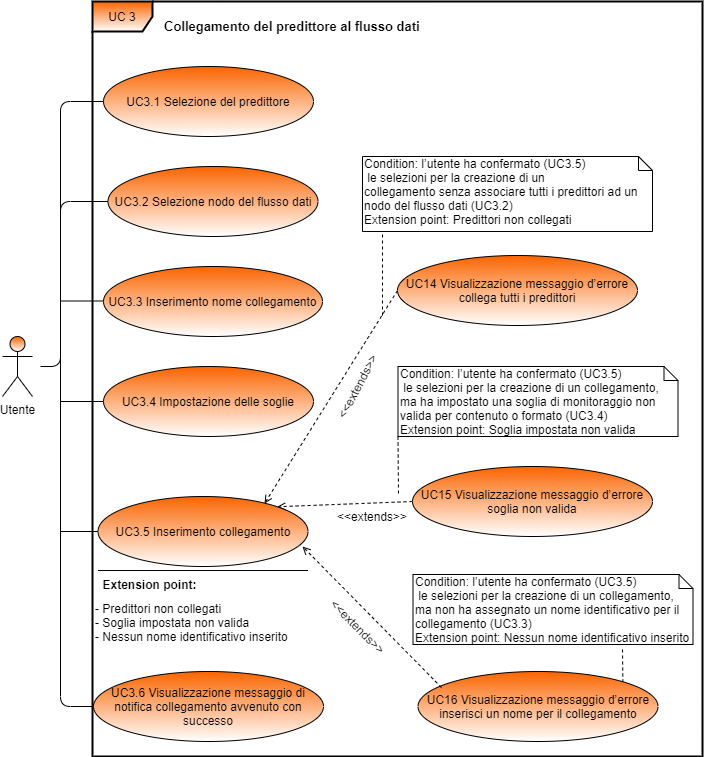

The diagram above was exported from draw.io. Its source (the exported page's mxGraphModel, read from the mxfile embedded in the PNG):
<mxGraphModel dx="868" dy="1679" grid="1" gridSize="10" guides="1" tooltips="1" connect="1" arrows="1" fold="1" page="1" pageScale="1" pageWidth="827" pageHeight="1169" math="0" shadow="0">
  <root>
    <mxCell id="0" />
    <mxCell id="1" parent="0" />
    <mxCell id="2" value="UC 3" style="shape=umlFrame;whiteSpace=wrap;html=1;gradientColor=#ffffff;fillColor=#FA6400;strokeWidth=2;" vertex="1" parent="1">
      <mxGeometry x="180" y="-85" width="610" height="755" as="geometry" />
    </mxCell>
    <mxCell id="3" value="&lt;span id=&quot;docs-internal-guid-6ea160a5-7fff-4001-b0e9-8e92df08316c&quot;&gt;&lt;p dir=&quot;ltr&quot; style=&quot;line-height: 1.38 ; margin-top: 12pt ; margin-bottom: 12pt&quot;&gt;&lt;span style=&quot;font-family: &amp;#34;arial&amp;#34; ; background-color: transparent ; font-weight: 700 ; vertical-align: baseline&quot;&gt;&lt;font style=&quot;font-size: 13px&quot;&gt;Collegamento del predittore al flusso dati&lt;/font&gt;&lt;/span&gt;&lt;/p&gt;&lt;/span&gt;" style="text;html=1;strokeColor=none;fillColor=none;align=left;verticalAlign=middle;whiteSpace=wrap;rounded=0;" vertex="1" parent="1">
      <mxGeometry x="250" y="-70" width="270" height="20" as="geometry" />
    </mxCell>
    <mxCell id="4" value="UC3.1 Selezione del predittore" style="ellipse;whiteSpace=wrap;html=1;fillColor=#FA6400;gradientColor=#ffffff;" vertex="1" parent="1">
      <mxGeometry x="191" y="-20" width="210" height="70" as="geometry" />
    </mxCell>
    <mxCell id="5" value="&lt;span&gt;Condition: l&lt;/span&gt;’utente ha confermato (UC3.5)&lt;br&gt;&amp;nbsp;le selezioni per la creazione di un collegamento&amp;nbsp;senza associare tutti i predittori ad un nodo del flusso dati (UC3.2)&lt;br&gt;&lt;span&gt;Extension point: Predittori non collegati&lt;/span&gt;" style="shape=note;whiteSpace=wrap;html=1;size=14;verticalAlign=top;align=left;spacingTop=-6;" vertex="1" parent="1">
      <mxGeometry x="450" y="70" width="290" height="75" as="geometry" />
    </mxCell>
    <mxCell id="6" value="UC15 Visualizzazione messaggio d’errore soglia non valida" style="ellipse;whiteSpace=wrap;html=1;align=center;gradientColor=#ffffff;fillColor=#FA6400;" vertex="1" parent="1">
      <mxGeometry x="500" y="380" width="240" height="70" as="geometry" />
    </mxCell>
    <mxCell id="7" value="" style="endArrow=open;endFill=0;html=1;exitX=0;exitY=0.5;exitDx=0;exitDy=0;dashed=1;entryX=1;entryY=0;entryDx=0;entryDy=0;verticalAlign=middle;align=center;horizontal=1;labelPosition=center;verticalLabelPosition=middle;" edge="1" source="6" target="18" parent="1">
      <mxGeometry width="160" relative="1" as="geometry">
        <mxPoint x="615" y="-85" as="sourcePoint" />
        <mxPoint x="394.2462120245875" y="80.25126265847075" as="targetPoint" />
      </mxGeometry>
    </mxCell>
    <mxCell id="8" value="&amp;lt;&amp;lt;extends&amp;gt;&amp;gt;" style="text;html=1;strokeColor=none;fillColor=none;align=center;verticalAlign=middle;whiteSpace=wrap;rounded=0;rotation=-62;" vertex="1" parent="1">
      <mxGeometry x="405" y="290" width="80" height="20" as="geometry" />
    </mxCell>
    <mxCell id="9" value="" style="rounded=0;orthogonalLoop=1;jettySize=auto;html=1;dashed=1;endArrow=none;endFill=0;align=left;exitX=0.069;exitY=1.04;exitDx=0;exitDy=0;exitPerimeter=0;" edge="1" source="5" parent="1">
      <mxGeometry relative="1" as="geometry">
        <mxPoint x="454" y="-230" as="sourcePoint" />
        <mxPoint x="470" y="230" as="targetPoint" />
      </mxGeometry>
    </mxCell>
    <mxCell id="10" value="UC3.6 Visualizzazione messaggio di notifica collegamento avvenuto con successo" style="ellipse;whiteSpace=wrap;html=1;align=center;gradientColor=#ffffff;fillColor=#FA6400;" vertex="1" parent="1">
      <mxGeometry x="181" y="585" width="230" height="70" as="geometry" />
    </mxCell>
    <mxCell id="11" value="Utente" style="shape=umlActor;verticalLabelPosition=bottom;labelBackgroundColor=#ffffff;verticalAlign=top;html=1;align=center;gradientColor=#ffffff;fillColor=#FA6400;" vertex="1" parent="1">
      <mxGeometry x="90" y="250" width="30" height="60" as="geometry" />
    </mxCell>
    <mxCell id="12" value="" style="endArrow=none;html=1;align=left;edgeStyle=orthogonalEdgeStyle;" edge="1" target="4" parent="1">
      <mxGeometry width="50" height="50" relative="1" as="geometry">
        <mxPoint x="128" y="280" as="sourcePoint" />
        <mxPoint x="193" y="125" as="targetPoint" />
        <Array as="points">
          <mxPoint x="148" y="280" />
          <mxPoint x="148" y="15" />
        </Array>
      </mxGeometry>
    </mxCell>
    <mxCell id="13" value="" style="endArrow=none;html=1;align=left;entryX=0;entryY=0.5;entryDx=0;entryDy=0;" edge="1" target="16" parent="1">
      <mxGeometry width="50" height="50" relative="1" as="geometry">
        <mxPoint x="148" y="205" as="sourcePoint" />
        <mxPoint x="193" y="205" as="targetPoint" />
        <Array as="points">
          <mxPoint x="148" y="115" />
        </Array>
      </mxGeometry>
    </mxCell>
    <mxCell id="14" value="&lt;span&gt;Condition:&amp;nbsp;&lt;/span&gt;l’utente ha confermato (UC3.5)&lt;br&gt;&amp;nbsp;le selezioni per la creazione di un collegamento, ma&amp;nbsp;ha impostato una soglia di monitoraggio non valida per contenuto o formato (UC3.4)&lt;br&gt;&lt;span&gt;Extension point: S&lt;/span&gt;oglia impostata non valida" style="shape=note;whiteSpace=wrap;html=1;size=14;verticalAlign=top;align=left;spacingTop=-6;" vertex="1" parent="1">
      <mxGeometry x="485.5" y="280" width="280" height="70" as="geometry" />
    </mxCell>
    <mxCell id="15" value="" style="rounded=0;orthogonalLoop=1;jettySize=auto;html=1;dashed=1;endArrow=none;endFill=0;align=left;exitX=0;exitY=1;exitDx=0;exitDy=0;exitPerimeter=0;" edge="1" source="14" parent="1">
      <mxGeometry relative="1" as="geometry">
        <mxPoint x="485.5" y="343" as="sourcePoint" />
        <mxPoint x="486" y="410" as="targetPoint" />
      </mxGeometry>
    </mxCell>
    <mxCell id="16" value="UC3.2 Selezione nodo del flusso dati&lt;span style=&quot;color: rgba(0 , 0 , 0 , 0) ; font-family: monospace ; font-size: 0px&quot;&gt;%3CmxGraphModel%3E%3Croot%3E%3CmxCell%20id%3D%220%22%2F%3E%3CmxCell%20id%3D%221%22%20parent%3D%220%22%2F%3E%3CmxCell%20id%3D%222%22%20value%3D%22UC3.3%20Selezione%20del%20predittore%22%20style%3D%22ellipse%3BwhiteSpace%3Dwrap%3Bhtml%3D1%3BfillColor%3D%23FA6400%3BgradientColor%3D%23ffffff%3B%22%20vertex%3D%221%22%20parent%3D%221%22%3E%3CmxGeometry%20x%3D%22335%22%20y%3D%22440%22%20width%3D%22210%22%20height%3D%2270%22%20as%3D%22geometry%22%2F%3E%3C%2FmxCell%3E%3C%2Froot%3E%3C%2FmxGraphModel%3E&lt;/span&gt;" style="ellipse;whiteSpace=wrap;html=1;fillColor=#FA6400;gradientColor=#ffffff;" vertex="1" parent="1">
      <mxGeometry x="195.5" y="80" width="210" height="70" as="geometry" />
    </mxCell>
    <mxCell id="17" value="UC3.4 Impostazione delle soglie" style="ellipse;whiteSpace=wrap;html=1;fillColor=#FA6400;gradientColor=#ffffff;" vertex="1" parent="1">
      <mxGeometry x="191" y="280" width="210" height="70" as="geometry" />
    </mxCell>
    <mxCell id="18" value="UC3.5 Inserimento collegamento" style="ellipse;whiteSpace=wrap;html=1;fillColor=#FA6400;gradientColor=#ffffff;" vertex="1" parent="1">
      <mxGeometry x="185.5" y="410" width="210" height="70" as="geometry" />
    </mxCell>
    <mxCell id="19" value="UC14 Visualizzazione messaggio d’errore collega tutti i predittori" style="ellipse;whiteSpace=wrap;html=1;align=center;gradientColor=#ffffff;fillColor=#FA6400;" vertex="1" parent="1">
      <mxGeometry x="485" y="169" width="240" height="70" as="geometry" />
    </mxCell>
    <mxCell id="20" value="Extension point:" style="text;align=left;fontStyle=1;verticalAlign=middle;spacingLeft=3;spacingRight=3;strokeColor=none;rotatable=0;points=[[0,0.5],[1,0.5]];portConstraint=eastwest;" vertex="1" parent="1">
      <mxGeometry x="185.5" y="488" width="100" height="20" as="geometry" />
    </mxCell>
    <mxCell id="21" value="&lt;br&gt;- Predittori non collegati&lt;br&gt;- Soglia impostata non valida&lt;br&gt;- Nessun nome identificativo&amp;nbsp;inserito&amp;nbsp;" style="text;html=1;strokeColor=none;fillColor=none;align=left;verticalAlign=middle;whiteSpace=wrap;rounded=0;" vertex="1" parent="1">
      <mxGeometry x="181" y="519" width="319" height="20" as="geometry" />
    </mxCell>
    <mxCell id="22" value="" style="line;strokeWidth=1;fillColor=none;align=left;verticalAlign=middle;spacingTop=-1;spacingLeft=3;spacingRight=3;rotatable=0;labelPosition=right;points=[];portConstraint=eastwest;" vertex="1" parent="1">
      <mxGeometry x="185.5" y="480" width="210" height="8" as="geometry" />
    </mxCell>
    <mxCell id="23" value="" style="endArrow=open;endFill=0;html=1;exitX=0;exitY=0.5;exitDx=0;exitDy=0;dashed=1;verticalAlign=middle;align=center;horizontal=1;labelPosition=center;verticalLabelPosition=middle;entryX=0.793;entryY=0.1;entryDx=0;entryDy=0;entryPerimeter=0;" edge="1" source="19" target="18" parent="1">
      <mxGeometry width="160" relative="1" as="geometry">
        <mxPoint x="490" y="225" as="sourcePoint" />
        <mxPoint x="410" y="115" as="targetPoint" />
      </mxGeometry>
    </mxCell>
    <mxCell id="24" value="&amp;lt;&amp;lt;extends&amp;gt;&amp;gt;" style="text;html=1;strokeColor=none;fillColor=none;align=center;verticalAlign=middle;whiteSpace=wrap;rounded=0;rotation=0;" vertex="1" parent="1">
      <mxGeometry x="420" y="420" width="80" height="20" as="geometry" />
    </mxCell>
    <mxCell id="25" value="" style="endArrow=none;html=1;entryX=0;entryY=0.5;entryDx=0;entryDy=0;" edge="1" target="17" parent="1">
      <mxGeometry width="50" height="50" relative="1" as="geometry">
        <mxPoint x="148" y="315" as="sourcePoint" />
        <mxPoint x="173" y="449" as="targetPoint" />
      </mxGeometry>
    </mxCell>
    <mxCell id="26" value="" style="endArrow=none;html=1;entryX=0;entryY=0.5;entryDx=0;entryDy=0;" edge="1" target="10" parent="1">
      <mxGeometry width="50" height="50" relative="1" as="geometry">
        <mxPoint x="148" y="250" as="sourcePoint" />
        <mxPoint x="213" y="387" as="targetPoint" />
        <Array as="points">
          <mxPoint x="148" y="620" />
        </Array>
      </mxGeometry>
    </mxCell>
    <mxCell id="27" value="" style="endArrow=none;html=1;" edge="1" target="18" parent="1">
      <mxGeometry width="50" height="50" relative="1" as="geometry">
        <mxPoint x="148" y="445" as="sourcePoint" />
        <mxPoint x="178" y="445" as="targetPoint" />
      </mxGeometry>
    </mxCell>
    <mxCell id="28" value="UC3.3 Inserimento nome collegamento&lt;span style=&quot;color: rgba(0 , 0 , 0 , 0) ; font-family: monospace ; font-size: 0px&quot;&gt;%3CmxGraphModel%3E%3Croot%3E%3CmxCell%20id%3D%220%22%2F%3E%3CmxCell%20id%3D%221%22%20parent%3D%220%22%2F%3E%3CmxCell%20id%3D%222%22%20value%3D%22UC3.3%20Selezione%20del%20predittore%22%20style%3D%22ellipse%3BwhiteSpace%3Dwrap%3Bhtml%3D1%3BfillColor%3D%23FA6400%3BgradientColor%3D%23ffffff%3B%22%20vertex%3D%221%22%20parent%3D%221%22%3E%3CmxGeometry%20x%3D%22335%22%20y%3D%22440%22%20width%3D%22210%22%20height%3D%2270%22%20as%3D%22geometry%22%2F%3E%3C%2FmxCell%3E%3C%2Froot%3E%3C%2FmxGraphModel%3E&lt;/span&gt;" style="ellipse;whiteSpace=wrap;html=1;fillColor=#FA6400;gradientColor=#ffffff;" vertex="1" parent="1">
      <mxGeometry x="191" y="180" width="219" height="70" as="geometry" />
    </mxCell>
    <mxCell id="29" value="" style="endArrow=none;html=1;entryX=0;entryY=0.5;entryDx=0;entryDy=0;" edge="1" parent="1">
      <mxGeometry width="50" height="50" relative="1" as="geometry">
        <mxPoint x="148" y="214.5" as="sourcePoint" />
        <mxPoint x="191" y="214.5" as="targetPoint" />
      </mxGeometry>
    </mxCell>
    <mxCell id="30" value="UC16 Visualizzazione messaggio d’errore inserisci un nome per il collegamento" style="ellipse;whiteSpace=wrap;html=1;align=center;gradientColor=#ffffff;fillColor=#FA6400;" vertex="1" parent="1">
      <mxGeometry x="505.5" y="585" width="240" height="70" as="geometry" />
    </mxCell>
    <mxCell id="31" value="&lt;span&gt;Condition:&amp;nbsp;&lt;/span&gt;l’utente ha confermato (UC3.5)&lt;br&gt;&amp;nbsp;le selezioni per la creazione di un collegamento, ma&amp;nbsp;non ha assegnato un nome identificativo per il collegamento (UC3.3)&lt;br&gt;&lt;span&gt;Extension point: Nessun nome identificativo inserito&lt;/span&gt;" style="shape=note;whiteSpace=wrap;html=1;size=14;verticalAlign=top;align=left;spacingTop=-6;" vertex="1" parent="1">
      <mxGeometry x="500.5" y="488" width="280" height="70" as="geometry" />
    </mxCell>
    <mxCell id="32" value="" style="rounded=0;orthogonalLoop=1;jettySize=auto;html=1;dashed=1;endArrow=none;endFill=0;align=left;entryX=1;entryY=0;entryDx=0;entryDy=0;" edge="1" target="30" parent="1">
      <mxGeometry relative="1" as="geometry">
        <mxPoint x="710" y="563" as="sourcePoint" />
        <mxPoint x="501" y="608" as="targetPoint" />
      </mxGeometry>
    </mxCell>
    <mxCell id="33" value="" style="endArrow=open;endFill=0;html=1;dashed=1;verticalAlign=middle;align=center;horizontal=1;labelPosition=center;verticalLabelPosition=middle;entryX=0.974;entryY=0.714;entryDx=0;entryDy=0;entryPerimeter=0;exitX=0.098;exitY=0.229;exitDx=0;exitDy=0;exitPerimeter=0;" edge="1" source="30" target="18" parent="1">
      <mxGeometry width="160" relative="1" as="geometry">
        <mxPoint x="572.97" y="310" as="sourcePoint" />
        <mxPoint x="440" y="523" as="targetPoint" />
      </mxGeometry>
    </mxCell>
    <mxCell id="34" value="&amp;lt;&amp;lt;extends&amp;gt;&amp;gt;" style="text;html=1;strokeColor=none;fillColor=none;align=center;verticalAlign=middle;whiteSpace=wrap;rounded=0;rotation=45;" vertex="1" parent="1">
      <mxGeometry x="405.5" y="530" width="80" height="20" as="geometry" />
    </mxCell>
  </root>
</mxGraphModel>